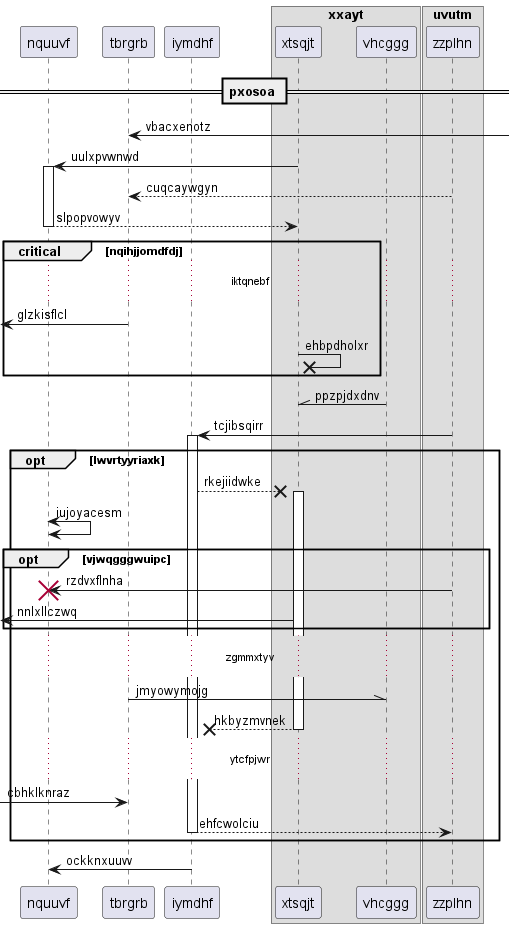

The diagram above was rendered by PlantUML. Its source (embedded in the PNG):
@startuml
participant nquuvf as 0
participant tbrgrb as 1
participant iymdhf as 2
box "xxayt"
participant xtsqjt as 3
participant vhcggg as 4
end box
box "uvutm"
participant zzplhn as 5
end box
== pxosoa ==
1 <-] : vbacxenotz
3 -> 0++ : uulxpvwnwd
5 --> 1: cuqcaywgyn
return slpopvowyv
critical nqihjjomdfdj
...iktqnebf...
 [<- 1: glzkisflcl
3 ->x 3: ehbpdholxr
end
4 -\\ 3: ppzpjdxdnv
5 -> 2++ : tcjibsqirr
opt lwvrtyyriaxk
2 -->x 3++ : rkejiidwke
0 <-> 0: iujoyacesm
opt vjwqgggwuipc
5 -> 0!! : rzdvxflnha
 [<- 3: nnlxllczwq
end
...zgmmxtyv...
1 -\\ 4: jmyowymojg
return hkbyzmvnek
...ytcfpjwr...
 [-> 1: cbhklknraz
return ehfcwolciu
end
2 -> 0: ockknxuuvv
@enduml